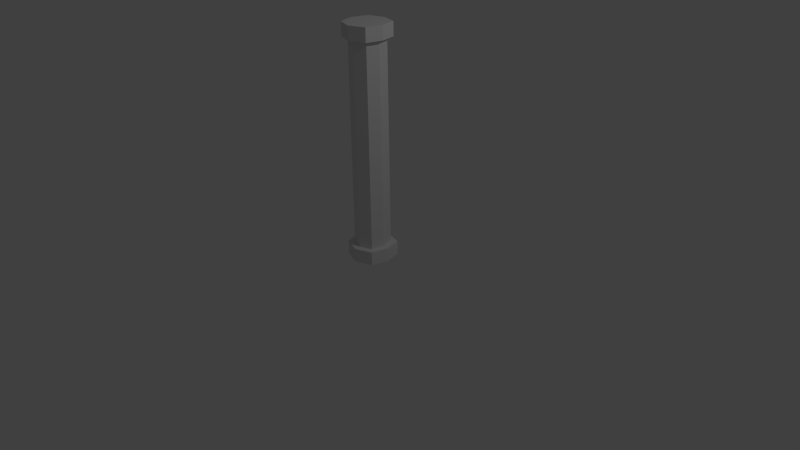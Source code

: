 # Source: pillar.blend  (saved by Blender 2.69.0; exported with 4.5.12 LTS)
import bpy
from mathutils import Matrix  # noqa: F401  (used for matrix-valued properties, if any)

bpy.ops.wm.read_factory_settings(use_empty=True)
scene = bpy.context.scene
scene.name = 'Scene'

# ---- collections
col_collection_1 = bpy.data.collections.new('Collection 1'); scene.collection.children.link(col_collection_1)

# ---- materials (node trees are filled in below, after node groups)
mat_material = bpy.data.materials.new('Material')
mat_material.alpha_threshold = 0.0
mat_material.use_transparent_shadow = False
mat_material.roughness = 0.5
mat_material.line_color = (0.0, 0.0, 0.0, 1.0)

# ---- material node trees

# ---- world
world_world = bpy.data.worlds.new('World'); scene.world = world_world
world_world.color = (0.05088, 0.05088, 0.05088)
world_world.use_sun_shadow = False
world_world.sun_shadow_jitter_overblur = 0.0
world_world.cycles.sampling_method = 'MANUAL'
world_world.cycles.sample_map_resolution = 256

# ---- cameras
cam_camera = bpy.data.cameras.new('Camera')
cam_camera.clip_end = 100.0
cam_camera.lens = 35.0
cam_camera.sensor_width = 32.0
cam_camera.sensor_height = 18.0
cam_camera.ortho_scale = 7.314
cam_camera.dof.focus_distance = 0.0
cam_camera.dof.aperture_fstop = 128.0

# ---- lights
light_lamp = bpy.data.lights.new('Lamp', 'POINT')
light_lamp.transmission_factor = 0.0
light_lamp.cutoff_distance = 30.0
light_lamp.energy = 100.0
light_lamp.shadow_buffer_clip_start = 1.001
light_lamp.shadow_soft_size = 0.1
light_lamp.shadow_maximum_resolution = 0.006
light_lamp.use_absolute_resolution = True
light_lamp.cycles.use_multiple_importance_sampling = False

# ---- meshes
me_cube = bpy.data.meshes.new('Cube')
me_cube.from_pydata([(0.158, 0.158, 0.1885), (0.158, -0.1643, 0.1885), (-0.1643, -0.1643, 0.1885), (-0.1643, 0.158, 0.1885), (0.158, 0.158, 2.82), (0.158, -0.1643, 2.82), (-0.1643, -0.1643, 2.82), (-0.1643, 0.158, 2.82), (-0.003146, 0.2037, 0.1885), (-0.003146, -0.2225, 0.1885), (-0.003146, 0.2037, 2.82), (-0.003146, -0.2225, 2.82), (0.1996, -0.003146, 0.1885), (-0.2184, -0.003146, 0.1885), (0.1996, -0.003146, 2.82), (-0.2184, -0.003146, 2.82), (-0.003146, -0.003146, 0.1885), (0.2092, 0.2092, 3.0), (0.2191, 0.2191, 0.1885), (0.2191, -0.2242, 0.1885), (-0.2242, -0.2242, 0.1885), (-0.2242, 0.2191, 0.1885), (-0.002559, 0.2821, 0.1885), (-0.002559, -0.3044, 0.1885), (0.2764, -0.002559, 0.1885), (-0.2987, -0.002559, 0.1885), (0.2191, 0.2191, 0.009598), (0.2191, -0.2242, 0.009598), (-0.2242, -0.2242, 0.009598), (-0.2242, 0.2191, 0.009598), (-0.002559, 0.2821, 0.009598), (-0.002559, -0.3044, 0.009598), (0.2764, -0.002559, 0.009598), (-0.2987, -0.002559, 0.009598), (0.2092, 0.2092, 2.824), (0.2092, -0.2147, 2.824), (-0.2147, -0.2147, 2.824), (-0.2147, 0.2092, 2.824), (-0.00275, 0.2694, 2.824), (-0.00275, -0.2913, 2.824), (0.2639, -0.00275, 2.824), (-0.2858, -0.00275, 2.824), (0.2092, -0.2147, 3.0), (-0.2147, -0.2147, 3.0), (-0.2147, 0.2092, 3.0), (-0.00275, 0.2694, 3.0), (-0.00275, -0.2913, 3.0), (0.2639, -0.00275, 3.0), (-0.2858, -0.00275, 3.0)], [], [(16, 9, 2, 13), (4, 10, 38, 34), (12, 14, 5, 1), (9, 11, 6, 2), (13, 15, 7, 3), (10, 8, 3, 7), (12, 1, 9, 16), (11, 5, 35, 39), (1, 5, 11, 9), (4, 0, 8, 10), (8, 16, 13, 3), (14, 4, 34, 40), (0, 4, 14, 12), (2, 6, 15, 13), (0, 12, 16, 8), (15, 6, 36, 41), (13, 25, 20, 2), (12, 24, 18, 0), (9, 23, 19, 1), (0, 18, 22, 8), (3, 21, 25, 13), (2, 20, 23, 9), (8, 22, 21, 3), (1, 19, 24, 12), (25, 33, 28, 20), (24, 32, 26, 18), (23, 31, 27, 19), (18, 26, 30, 22), (21, 29, 33, 25), (20, 28, 31, 23), (22, 30, 29, 21), (19, 27, 32, 24), (32, 27, 31, 28, 33, 29, 30, 26), (34, 38, 45, 17), (39, 35, 42, 46), (40, 34, 17, 47), (41, 36, 43, 48), (7, 15, 41, 37), (6, 11, 39, 36), (10, 7, 37, 38), (5, 14, 40, 35), (37, 41, 48, 44), (36, 39, 46, 43), (38, 37, 44, 45), (35, 40, 47, 42), (48, 43, 46, 42, 47, 17, 45, 44)])
_uv = me_cube.uv_layers.new(name='UVMap')
_uv.uv.foreach_set('vector', [0.4781, 0.3573, 0.4167, 0.3367, 0.4482, 0.2971, 0.4984, 0.2971, 0.6162, 0.3558, 0.6113, 0.3992, 0.5964, 0.3994, 0.599, 0.3504, 0.1172, 0.08412, 0.1172, 0.8616, 0.06808, 0.8616, 0.06808, 0.08412, 0.4164, 0.08412, 0.4164, 0.8616, 0.3658, 0.8616, 0.3658, 0.08412, 0.3156, 0.08412, 0.3156, 0.8616, 0.2654, 0.8616, 0.2654, 0.08412, 0.2159, 0.8616, 0.2159, 0.08412, 0.2654, 0.08412, 0.2654, 0.8616, 0.4591, 0.4141, 0.4179, 0.3873, 0.4167, 0.3367, 0.4781, 0.3573, 0.7262, 0.262, 0.6743, 0.2807, 0.6636, 0.2635, 0.7261, 0.2398, 0.06808, 0.08412, 0.06808, 0.8616, 0.01747, 0.8616, 0.01746, 0.08412, 0.1664, 0.8616, 0.1664, 0.08412, 0.2159, 0.08412, 0.2159, 0.8616, 0.5361, 0.3768, 0.4781, 0.3573, 0.4984, 0.2971, 0.5384, 0.3274, 0.64, 0.3165, 0.6162, 0.3558, 0.599, 0.3504, 0.6266, 0.3065, 0.1664, 0.08412, 0.1664, 0.8616, 0.1172, 0.8616, 0.1172, 0.08412, 0.3658, 0.08412, 0.3658, 0.8616, 0.3156, 0.8616, 0.3156, 0.08412, 0.5081, 0.4176, 0.4591, 0.4141, 0.4781, 0.3573, 0.5361, 0.3768, 0.6358, 0.4731, 0.6628, 0.4974, 0.6554, 0.51, 0.6255, 0.4813, 0.8535, 0.2858, 0.8673, 0.2724, 0.8259, 0.2402, 0.8172, 0.2596, 0.8637, 0.4784, 0.8842, 0.4917, 0.9151, 0.434, 0.8896, 0.428, 0.7614, 0.551, 0.7633, 0.5833, 0.841, 0.5489, 0.8239, 0.5248, 0.8896, 0.428, 0.9151, 0.434, 0.9134, 0.372, 0.8919, 0.374, 0.8806, 0.3253, 0.9015, 0.3153, 0.8673, 0.2724, 0.8535, 0.2858, 0.8172, 0.2596, 0.8259, 0.2402, 0.7682, 0.2277, 0.7714, 0.2498, 0.8919, 0.374, 0.9134, 0.372, 0.9015, 0.3153, 0.8806, 0.3253, 0.8239, 0.5248, 0.841, 0.5489, 0.8842, 0.4917, 0.8637, 0.4784, 0.8673, 0.2724, 0.8994, 0.2356, 0.8431, 0.1994, 0.8259, 0.2402, 0.8842, 0.4917, 0.9412, 0.523, 0.9717, 0.442, 0.9151, 0.434, 0.7633, 0.5833, 0.8028, 0.6527, 0.8876, 0.5962, 0.841, 0.5489, 0.9151, 0.434, 0.9717, 0.442, 0.969, 0.3622, 0.9134, 0.372, 0.9015, 0.3153, 0.9452, 0.2899, 0.8994, 0.2356, 0.8673, 0.2724, 0.8259, 0.2402, 0.8431, 0.1994, 0.7819, 0.1813, 0.7682, 0.2277, 0.9134, 0.372, 0.969, 0.3622, 0.9452, 0.2899, 0.9015, 0.3153, 0.841, 0.5489, 0.8876, 0.5962, 0.9412, 0.523, 0.8842, 0.4917, 0.7696, 0.07076, 0.7465, 0.1282, 0.7819, 0.1813, 0.8431, 0.1994, 0.8948, 0.163, 0.9142, 0.1028, 0.876, 0.05353, 0.8176, 0.03168, 0.599, 0.3504, 0.5964, 0.3994, 0.5507, 0.4036, 0.5535, 0.3404, 0.7261, 0.2398, 0.6636, 0.2635, 0.6279, 0.223, 0.697, 0.1819, 0.6266, 0.3065, 0.599, 0.3504, 0.5535, 0.3404, 0.582, 0.2781, 0.6255, 0.4813, 0.6554, 0.51, 0.6379, 0.5416, 0.5965, 0.5085, 0.6168, 0.4394, 0.6358, 0.4731, 0.6255, 0.4813, 0.6018, 0.4449, 0.6628, 0.4974, 0.699, 0.5095, 0.6995, 0.5249, 0.6554, 0.51, 0.6113, 0.3992, 0.6168, 0.4394, 0.6018, 0.4449, 0.5964, 0.3994, 0.6743, 0.2807, 0.64, 0.3165, 0.6266, 0.3065, 0.6636, 0.2635, 0.6018, 0.4449, 0.6255, 0.4813, 0.5965, 0.5085, 0.5645, 0.4623, 0.6554, 0.51, 0.6995, 0.5249, 0.6842, 0.5611, 0.6379, 0.5416, 0.5964, 0.3994, 0.6018, 0.4449, 0.5645, 0.4623, 0.5507, 0.4036, 0.6636, 0.2635, 0.6266, 0.3065, 0.582, 0.2781, 0.6279, 0.223, 0.6816, 0.03848, 0.7239, 0.1061, 0.697, 0.1819, 0.6279, 0.223, 0.557, 0.1901, 0.511, 0.127, 0.5424, 0.05487, 0.607, 0.01007])
me_cube.materials.append(mat_material)
me_cube.use_remesh_preserve_volume = False
me_cube.use_remesh_preserve_attributes = False
me_cube.use_mirror_vertex_groups = False
me_cube.update()

# ---- objects
ob_cube = bpy.data.objects.new('Cube', me_cube)
ob_lamp = bpy.data.objects.new('Lamp', light_lamp)
ob_camera = bpy.data.objects.new('Camera', cam_camera)

# ---- transforms, parenting, visibility, modifiers, constraints
ob_cube.location = (0.0, 0.0, 0.0)
ob_cube.lock_rotations_4d = False
ob_cube.empty_display_type = 'ARROWS'
ob_cube.lineart.crease_threshold = 0.0
ob_lamp.location = (4.076, 1.005, 5.904)
ob_lamp.rotation_euler = (0.6503, 0.05522, 1.866)
ob_lamp.lock_rotations_4d = False
ob_lamp.empty_display_type = 'ARROWS'
ob_lamp.color = (0.0, 0.0, 0.0, 0.0)
ob_lamp.lineart.crease_threshold = 0.0
ob_camera.location = (7.481, -6.508, 5.344)
ob_camera.rotation_euler = (1.109, 0.01082, 0.8149)
ob_camera.lock_rotations_4d = False
ob_camera.empty_display_type = 'ARROWS'
ob_camera.color = (0.0, 0.0, 0.0, 0.0)
ob_camera.display_type = 'WIRE'
ob_camera.lineart.crease_threshold = 0.0

# ---- collection membership
col_collection_1.objects.link(ob_cube)
col_collection_1.objects.link(ob_lamp)
col_collection_1.objects.link(ob_camera)

# ---- scene / render settings (as saved in the file)
scene.camera = ob_camera
scene.frame_start = 1; scene.frame_end = 250; scene.frame_set(1)
scene.render.engine = 'BLENDER_EEVEE_NEXT'
scene.render.image_settings.compression = 90
scene.render.resolution_percentage = 50
scene.render.dither_intensity = 0.0
scene.cycles.use_denoising = False
scene.cycles.samples = 10
scene.cycles.sampling_pattern = 'TABULATED_SOBOL'
scene.cycles.light_sampling_threshold = 0.0
scene.cycles.use_adaptive_sampling = False
scene.cycles.use_light_tree = False
scene.cycles.blur_glossy = 0.0
scene.cycles.volume_bounces = 1
scene.cycles.pixel_filter_type = 'GAUSSIAN'
scene.cycles.sample_clamp_indirect = 0.0
scene.view_settings.view_transform = 'Standard'
bpy.context.view_layer.update()
